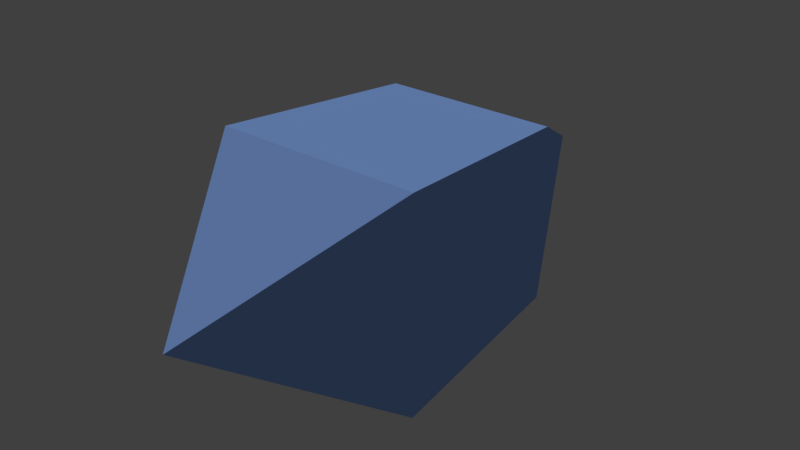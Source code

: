 # Source: shard.blend  (saved by Blender 2.78.0; exported with 4.5.12 LTS)
import bpy
from mathutils import Matrix  # noqa: F401  (used for matrix-valued properties, if any)

bpy.ops.wm.read_factory_settings(use_empty=True)
scene = bpy.context.scene
scene.name = 'Scene'

# ---- collections
col_collection_1 = bpy.data.collections.new('Collection 1'); scene.collection.children.link(col_collection_1)

# ---- materials (node trees are filled in below, after node groups)
mat_shardmat = bpy.data.materials.new('ShardMat')
mat_shardmat.alpha_threshold = 0.0
mat_shardmat.use_transparent_shadow = False
mat_shardmat.diffuse_color = (0.2874, 0.4851, 1.0, 1.0)
mat_shardmat.roughness = 0.5
mat_shardmat.specular_intensity = 1.0
mat_shardmat.line_color = (0.0, 0.0, 0.0, 1.0)

# ---- material node trees

# ---- world
world_world = bpy.data.worlds.new('World'); scene.world = world_world
world_world.color = (0.05088, 0.05088, 0.05088)
world_world.use_sun_shadow = False
world_world.sun_shadow_jitter_overblur = 0.0
world_world.cycles.sampling_method = 'MANUAL'

# ---- lights
light_sun = bpy.data.lights.new('Sun', 'SUN')
light_sun.transmission_factor = 0.0
light_sun.angle = 0.1993
light_sun.energy = 1.0
light_sun.shadow_buffer_clip_start = 0.5
light_sun.shadow_soft_size = 0.1
light_sun.shadow_cascade_max_distance = 1000.0

# ---- meshes
me_cube = bpy.data.meshes.new('Cube')
me_cube.from_pydata([(0.8488, 1.0, -0.8488), (1.0, -1.0, -1.0), (-1.0, -1.0, -1.0), (-0.8488, 1.0, -0.8488), (0.8488, 1.0, 0.8488), (1.0, -1.0, 1.0), (-1.0, -1.0, 1.0), (-0.8488, 1.0, 0.8488), (-8.494e-07, -2.601, -2.235e-07), (5.96e-07, 2.688, 2.98e-07)], [], [(0, 1, 2, 3), (4, 7, 6, 5), (0, 4, 5, 1), (2, 1, 8), (2, 6, 7, 3), (3, 7, 9), (5, 6, 8), (6, 2, 8), (1, 5, 8), (0, 3, 9), (4, 0, 9), (7, 4, 9)])
me_cube.materials.append(mat_shardmat)
me_cube.use_remesh_preserve_volume = False
me_cube.use_remesh_preserve_attributes = False
me_cube.use_mirror_vertex_groups = False
me_cube.update()

# ---- objects
ob_sun = bpy.data.objects.new('Sun', light_sun)
ob_cube = bpy.data.objects.new('Cube', me_cube)

# ---- transforms, parenting, visibility, modifiers, constraints
ob_sun.location = (0.0, 0.0, 0.0)
ob_sun.lineart.crease_threshold = 0.0
ob_cube.location = (0.0, 0.0, 0.0)
ob_cube.scale = (0.2741, 0.2741, 0.2741)
ob_cube.lock_rotations_4d = False
ob_cube.empty_display_type = 'ARROWS'
ob_cube.lineart.crease_threshold = 0.0

# ---- collection membership
col_collection_1.objects.link(ob_sun)
col_collection_1.objects.link(ob_cube)

# ---- scene / render settings (as saved in the file)
scene.frame_start = 1; scene.frame_end = 250; scene.frame_set(1)
scene.render.engine = 'BLENDER_EEVEE_NEXT'
scene.render.resolution_percentage = 50
scene.render.dither_intensity = 0.0
scene.cycles.use_denoising = False
scene.cycles.samples = 128
scene.cycles.sampling_pattern = 'TABULATED_SOBOL'
scene.cycles.light_sampling_threshold = 0.0
scene.cycles.use_adaptive_sampling = False
scene.cycles.use_light_tree = False
scene.cycles.blur_glossy = 0.0
scene.cycles.sample_clamp_indirect = 0.0
scene.view_settings.view_transform = 'Standard'
bpy.context.view_layer.update()

# ---- added for rendering (the .blend has no active camera): camera
cam_auto = bpy.data.cameras.new('AutoCamera')
cam_auto.lens = 50.0
cam_auto.sensor_width = 36.0
cam_auto.clip_end = 1000.0
ob_auto_camera = bpy.data.objects.new('AutoCamera', cam_auto)
scene.collection.objects.link(ob_auto_camera)
ob_auto_camera.location = (1.521, -1.81325, 1.2168)
ob_auto_camera.rotation_euler = (1.09748, -7.21219e-08, 0.694738)
scene.camera = ob_auto_camera
bpy.context.view_layer.update()
